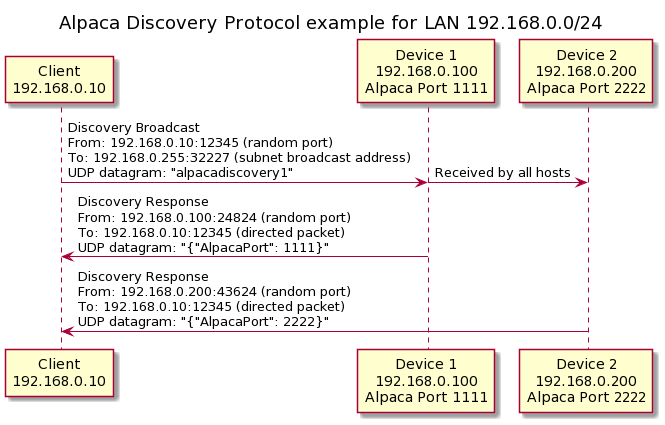

The diagram above was rendered by PlantUML. Its source (embedded in the PNG):
@startuml
!pragma teoz true
title Alpaca Discovery Protocol example for LAN 192.168.0.0/24
participant "Client\n192.168.0.10" as Client
participant "Device 1\n192.168.0.100\nAlpaca Port 1111" as Device1
participant "Device 2\n192.168.0.200\nAlpaca Port 2222" as Device2

Client -> Device1 : Discovery Broadcast\nFrom: 192.168.0.10:12345 (random port)\nTo: 192.168.0.255:32227 (subnet broadcast address)\nUDP datagram: "alpacadiscovery1"
& Device1 -> Device2 : Received by all hosts

Device1 -> Client : Discovery Response\nFrom: 192.168.0.100:24824 (random port)\nTo: 192.168.0.10:12345 (directed packet)\nUDP datagram: "{"AlpacaPort": 1111}"
Device2 -> Client : Discovery Response\nFrom: 192.168.0.200:43624 (random port)\nTo: 192.168.0.10:12345 (directed packet)\nUDP datagram: "{"AlpacaPort": 2222}"
@enduml